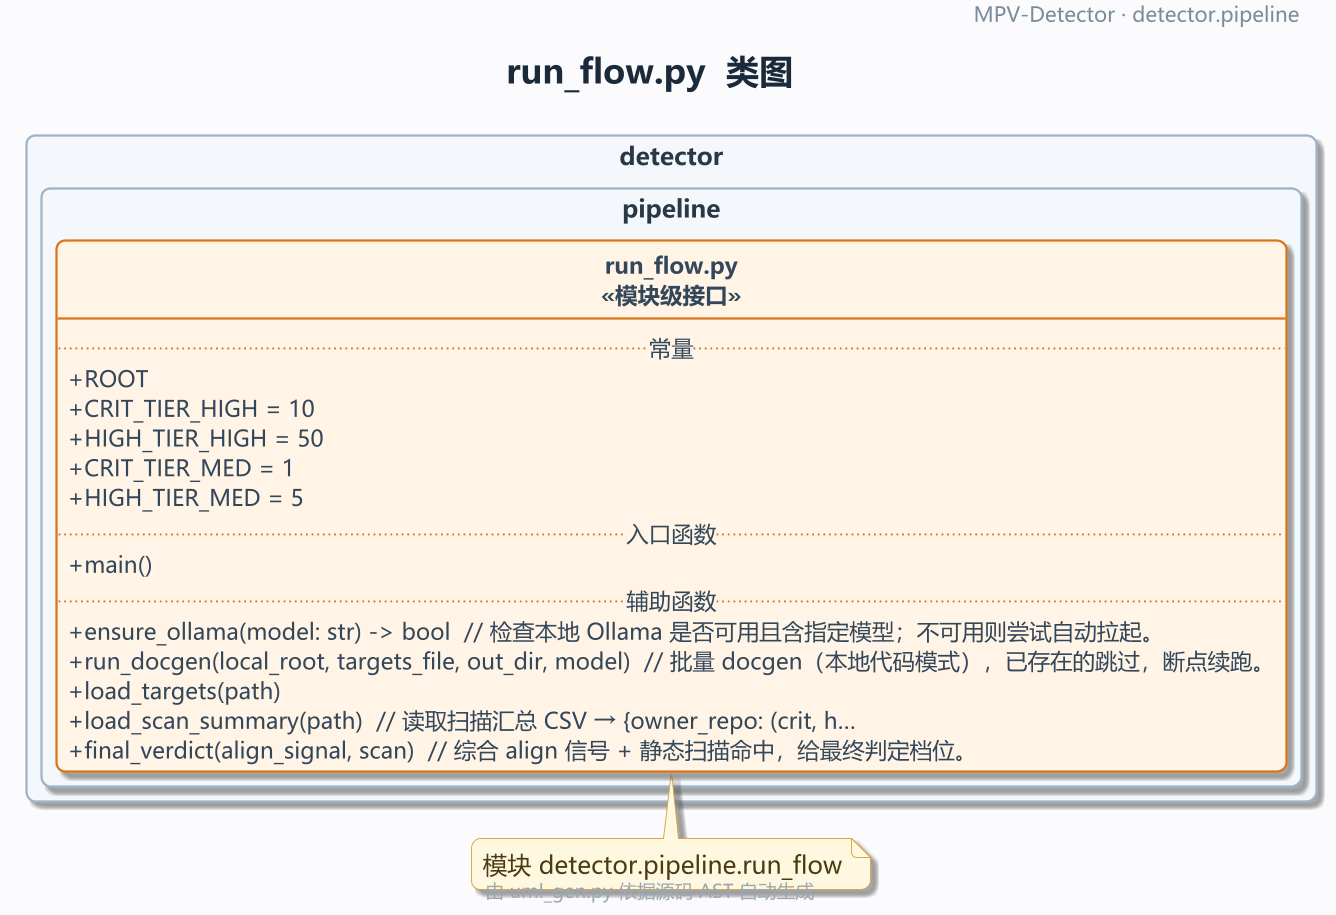

The diagram above was rendered by PlantUML. Its source (embedded in the PNG):
@startuml
!pragma layout smetana
' MPV-STYLE-BEGIN
skinparam defaultFontName "Microsoft YaHei"
skinparam monospacedFontName "Consolas"
skinparam backgroundColor #FBFBFD
skinparam shadowing true
skinparam roundCorner 10
skinparam linetype ortho
skinparam dpi 180
skinparam classAttributeIconSize 0
skinparam packageStyle rectangle
skinparam ArrowColor #5B6B7C
skinparam ArrowThickness 1.1
skinparam ArrowFontSize 11
skinparam ClassBackgroundColor #FFFFFF
skinparam ClassBorderColor #3D5A80
skinparam ClassBorderThickness 1.2
skinparam ClassFontColor #1B2A3A
skinparam ClassFontSize 14
skinparam ClassFontStyle bold
skinparam ClassAttributeFontColor #33475B
skinparam ClassAttributeFontSize 12
skinparam ClassStereotypeFontSize 12
skinparam PackageBackgroundColor #F4F7FB
skinparam PackageBorderColor #9FB3C8
skinparam PackageBorderThickness 1.2
skinparam PackageFontColor #293845
skinparam PackageFontSize 13
skinparam PackageFontStyle bold
skinparam NoteBackgroundColor #FFF8E1
skinparam NoteBorderColor #D9A441
skinparam NoteFontColor #4A3B12
skinparam TitleFontSize 18
skinparam TitleFontColor #1B2A3A
skinparam TitleFontStyle bold
skinparam TitleBorderThickness 0
skinparam HeaderFontSize 11
skinparam HeaderFontColor #7A8B99
skinparam FooterFontSize 10
skinparam FooterFontColor #9AA7B3
hide empty members
hide circle
' MPV-STYLE-END
skinparam defaultFontName "Microsoft YaHei"
skinparam monospacedFontName "Consolas"
skinparam backgroundColor #FBFBFD
skinparam shadowing true
skinparam roundCorner 10
skinparam linetype ortho
skinparam dpi 180
skinparam classAttributeIconSize 0
skinparam packageStyle rectangle
skinparam ArrowColor #5B6B7C
skinparam ArrowThickness 1.1
skinparam ArrowFontSize 11
skinparam ClassBackgroundColor #FFFFFF
skinparam ClassBorderColor #3D5A80
skinparam ClassBorderThickness 1.2
skinparam ClassFontColor #1B2A3A
skinparam ClassFontSize 14
skinparam ClassFontStyle bold
skinparam ClassAttributeFontColor #33475B
skinparam ClassAttributeFontSize 12
skinparam ClassStereotypeFontSize 12
skinparam PackageBackgroundColor #F4F7FB
skinparam PackageBorderColor #9FB3C8
skinparam PackageBorderThickness 1.2
skinparam PackageFontColor #293845
skinparam PackageFontSize 13
skinparam PackageFontStyle bold
skinparam NoteBackgroundColor #FFF8E1
skinparam NoteBorderColor #D9A441
skinparam NoteFontColor #4A3B12
skinparam TitleFontSize 18
skinparam TitleFontColor #1B2A3A
skinparam TitleFontStyle bold
skinparam TitleBorderThickness 0
skinparam HeaderFontSize 11
skinparam HeaderFontColor #7A8B99
skinparam FooterFontSize 10
skinparam FooterFontColor #9AA7B3
hide empty members
hide circle
title run_flow.py  类图
header
  MPV-Detector · detector.pipeline
endheader
footer
  由 uml_gen.py 依据源码 AST 自动生成
endfooter

package "detector.pipeline" {
  class "run_flow.py\n<<模块级接口>>" as MOD #back:FFF4E5;line:D9761B {
    .. 常量 ..
    + ROOT
    + CRIT_TIER_HIGH = 10
    + HIGH_TIER_HIGH = 50
    + CRIT_TIER_MED = 1
    + HIGH_TIER_MED = 5
    .. 入口函数 ..
    + main()
    .. 辅助函数 ..
    + ensure_ollama(model: str) -> bool  // 检查本地 Ollama 是否可用且含指定模型；不可用则尝试自动拉起。
    + run_docgen(local_root, targets_file, out_dir, model)  // 批量 docgen（本地代码模式），已存在的跳过，断点续跑。
    + load_targets(path)
    + load_scan_summary(path)  // 读取扫描汇总 CSV → {owner_repo: (crit, h…
    + final_verdict(align_signal, scan)  // 综合 align 信号 + 静态扫描命中，给最终判定档位。
  }

}


note bottom : 模块 detector.pipeline.run_flow
@enduml